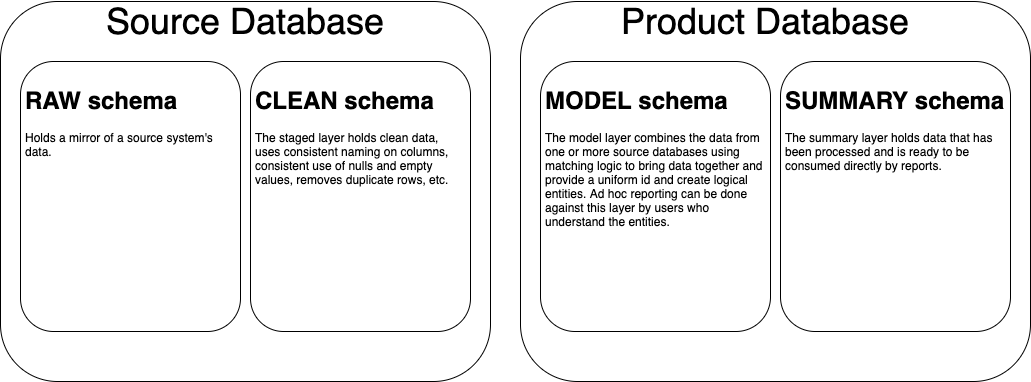

The diagram above was exported from draw.io. Its source (the exported page's mxGraphModel, read from the mxfile embedded in the PNG):
<mxGraphModel dx="1025" dy="618" grid="1" gridSize="10" guides="1" tooltips="1" connect="1" arrows="1" fold="1" page="1" pageScale="1" pageWidth="850" pageHeight="1100" math="0" shadow="0">
  <root>
    <mxCell id="Ypx9VjcRmssjLqLl665I-0" />
    <mxCell id="Ypx9VjcRmssjLqLl665I-1" parent="Ypx9VjcRmssjLqLl665I-0" />
    <mxCell id="Ypx9VjcRmssjLqLl665I-14" value="" style="rounded=1;whiteSpace=wrap;html=1;" parent="Ypx9VjcRmssjLqLl665I-1" vertex="1">
      <mxGeometry x="520" y="10" width="510" height="380" as="geometry" />
    </mxCell>
    <mxCell id="Ypx9VjcRmssjLqLl665I-2" value="" style="rounded=1;whiteSpace=wrap;html=1;" parent="Ypx9VjcRmssjLqLl665I-1" vertex="1">
      <mxGeometry y="10" width="490" height="380" as="geometry" />
    </mxCell>
    <mxCell id="Ypx9VjcRmssjLqLl665I-3" value="&lt;font style=&quot;font-size: 36px&quot;&gt;Source Database&lt;/font&gt;" style="text;html=1;strokeColor=none;fillColor=none;align=center;verticalAlign=middle;whiteSpace=wrap;rounded=0;" parent="Ypx9VjcRmssjLqLl665I-1" vertex="1">
      <mxGeometry y="20" width="490" height="20" as="geometry" />
    </mxCell>
    <mxCell id="Ypx9VjcRmssjLqLl665I-4" value="" style="rounded=1;whiteSpace=wrap;html=1;" parent="Ypx9VjcRmssjLqLl665I-1" vertex="1">
      <mxGeometry x="20" y="70" width="220" height="270" as="geometry" />
    </mxCell>
    <mxCell id="Ypx9VjcRmssjLqLl665I-5" value="&lt;h1&gt;RAW schema&lt;/h1&gt;&lt;p&gt;Holds a mirror of a source system's data.&lt;/p&gt;" style="text;html=1;strokeColor=none;fillColor=none;spacing=5;spacingTop=-20;whiteSpace=wrap;overflow=hidden;rounded=0;" parent="Ypx9VjcRmssjLqLl665I-1" vertex="1">
      <mxGeometry x="20" y="90" width="220" height="120" as="geometry" />
    </mxCell>
    <mxCell id="Ypx9VjcRmssjLqLl665I-6" value="" style="rounded=1;whiteSpace=wrap;html=1;" parent="Ypx9VjcRmssjLqLl665I-1" vertex="1">
      <mxGeometry x="250" y="70" width="220" height="270" as="geometry" />
    </mxCell>
    <mxCell id="Ypx9VjcRmssjLqLl665I-7" value="&lt;h1&gt;CLEAN schema&lt;/h1&gt;&lt;p&gt;The staged layer holds clean data, uses consistent naming on columns, consistent use of nulls and empty values, removes duplicate rows, etc.&amp;nbsp;&lt;/p&gt;" style="text;html=1;strokeColor=none;fillColor=none;spacing=5;spacingTop=-20;whiteSpace=wrap;overflow=hidden;rounded=0;" parent="Ypx9VjcRmssjLqLl665I-1" vertex="1">
      <mxGeometry x="250" y="90" width="220" height="120" as="geometry" />
    </mxCell>
    <mxCell id="Ypx9VjcRmssjLqLl665I-15" value="&lt;font style=&quot;font-size: 36px&quot;&gt;Product Database&lt;/font&gt;" style="text;html=1;strokeColor=none;fillColor=none;align=center;verticalAlign=middle;whiteSpace=wrap;rounded=0;" parent="Ypx9VjcRmssjLqLl665I-1" vertex="1">
      <mxGeometry x="520" y="20" width="490" height="20" as="geometry" />
    </mxCell>
    <mxCell id="Ypx9VjcRmssjLqLl665I-18" value="" style="rounded=1;whiteSpace=wrap;html=1;" parent="Ypx9VjcRmssjLqLl665I-1" vertex="1">
      <mxGeometry x="780" y="70" width="230" height="270" as="geometry" />
    </mxCell>
    <mxCell id="Ypx9VjcRmssjLqLl665I-16" value="" style="rounded=1;whiteSpace=wrap;html=1;" parent="Ypx9VjcRmssjLqLl665I-1" vertex="1">
      <mxGeometry x="540" y="70" width="230" height="270" as="geometry" />
    </mxCell>
    <mxCell id="Ypx9VjcRmssjLqLl665I-11" value="&lt;h1&gt;MODEL schema&lt;/h1&gt;&lt;p&gt;The model layer combines the data from one or more source databases using matching logic to bring data together and provide a uniform id and create logical entities. Ad hoc reporting can be done against this layer by users who understand the entities.&lt;br&gt;&lt;/p&gt;" style="text;html=1;strokeColor=none;fillColor=none;spacing=5;spacingTop=-20;whiteSpace=wrap;overflow=hidden;rounded=0;" parent="Ypx9VjcRmssjLqLl665I-1" vertex="1">
      <mxGeometry x="540" y="90" width="230" height="210" as="geometry" />
    </mxCell>
    <mxCell id="Ypx9VjcRmssjLqLl665I-13" value="&lt;h1&gt;SUMMARY schema&lt;/h1&gt;&lt;p&gt;The summary layer holds data that has been processed and is ready to be consumed directly by reports.&lt;br&gt;&lt;/p&gt;" style="text;html=1;strokeColor=none;fillColor=none;spacing=5;spacingTop=-20;whiteSpace=wrap;overflow=hidden;rounded=0;" parent="Ypx9VjcRmssjLqLl665I-1" vertex="1">
      <mxGeometry x="780" y="90" width="230" height="260" as="geometry" />
    </mxCell>
  </root>
</mxGraphModel>